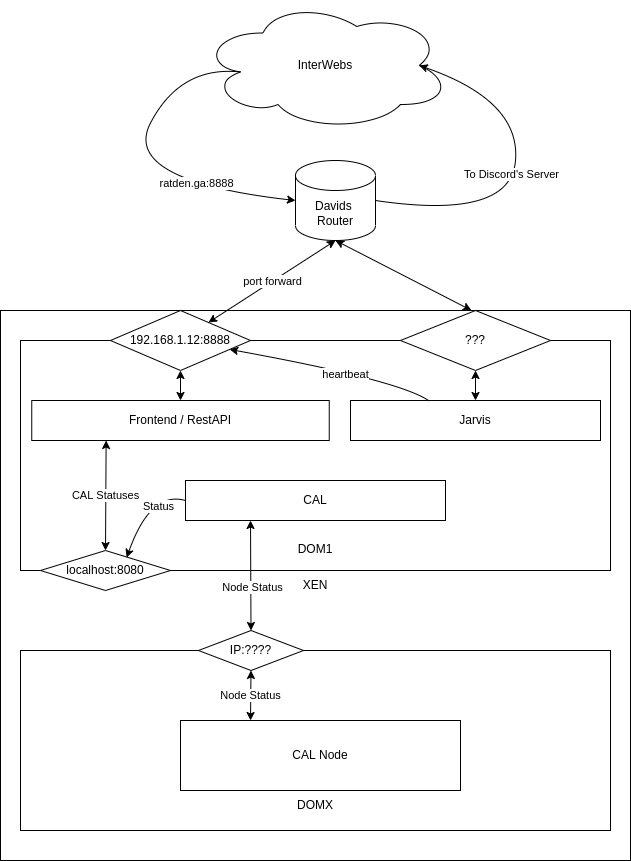

The diagram above was exported from draw.io. Its source (the exported page's mxGraphModel, read from the mxfile embedded in the PNG):
<mxGraphModel dx="1376" dy="1883" grid="1" gridSize="10" guides="1" tooltips="1" connect="1" arrows="1" fold="1" page="1" pageScale="1" pageWidth="850" pageHeight="1100" math="0" shadow="0">
  <root>
    <mxCell id="0" />
    <mxCell id="1" parent="0" />
    <mxCell id="2" value="XEN" style="rounded=0;whiteSpace=wrap;html=1;" vertex="1" parent="1">
      <mxGeometry x="130" y="200" width="630" height="550" as="geometry" />
    </mxCell>
    <mxCell id="3" value="InterWebs" style="ellipse;shape=cloud;whiteSpace=wrap;html=1;" vertex="1" parent="1">
      <mxGeometry x="330" y="-110" width="250" height="130" as="geometry" />
    </mxCell>
    <mxCell id="7" value="&lt;br&gt;&lt;br&gt;&lt;br&gt;&lt;br&gt;&lt;br&gt;&lt;br&gt;&lt;br&gt;&lt;br&gt;&lt;br&gt;&lt;br&gt;&lt;br&gt;&lt;br&gt;&lt;br&gt;DOM1" style="rounded=0;whiteSpace=wrap;html=1;" vertex="1" parent="1">
      <mxGeometry x="150" y="230" width="590" height="230" as="geometry" />
    </mxCell>
    <mxCell id="4" value="Frontend / RestAPI" style="rounded=0;whiteSpace=wrap;html=1;" vertex="1" parent="1">
      <mxGeometry x="161.25" y="290" width="297.5" height="40" as="geometry" />
    </mxCell>
    <mxCell id="6" value="" style="endArrow=classic;startArrow=classic;html=1;entryX=0.5;entryY=1;entryDx=0;entryDy=0;" edge="1" parent="1" source="4" target="5">
      <mxGeometry width="50" height="50" relative="1" as="geometry">
        <mxPoint x="290" y="280" as="sourcePoint" />
        <mxPoint x="340" y="230" as="targetPoint" />
      </mxGeometry>
    </mxCell>
    <mxCell id="5" value="192.168.1.12:8888" style="rhombus;whiteSpace=wrap;html=1;" vertex="1" parent="1">
      <mxGeometry x="240" y="200" width="140" height="60" as="geometry" />
    </mxCell>
    <mxCell id="8" value="Davids &lt;br&gt;Router" style="shape=cylinder3;whiteSpace=wrap;html=1;boundedLbl=1;backgroundOutline=1;size=15;" vertex="1" parent="1">
      <mxGeometry x="425" y="50" width="80" height="80" as="geometry" />
    </mxCell>
    <mxCell id="9" value="" style="curved=1;endArrow=classic;html=1;exitX=0.16;exitY=0.55;exitDx=0;exitDy=0;exitPerimeter=0;entryX=0;entryY=0.5;entryDx=0;entryDy=0;entryPerimeter=0;" edge="1" parent="1" source="3" target="8">
      <mxGeometry width="50" height="50" relative="1" as="geometry">
        <mxPoint x="150" as="sourcePoint" />
        <mxPoint x="200" y="-50" as="targetPoint" />
        <Array as="points">
          <mxPoint x="310" y="-45" />
          <mxPoint x="250" y="70" />
        </Array>
      </mxGeometry>
    </mxCell>
    <mxCell id="10" value="ratden.ga:8888" style="edgeLabel;html=1;align=center;verticalAlign=middle;resizable=0;points=[];" vertex="1" connectable="0" parent="9">
      <mxGeometry x="0.4503" y="6" relative="1" as="geometry">
        <mxPoint as="offset" />
      </mxGeometry>
    </mxCell>
    <mxCell id="11" value="port forward" style="endArrow=classic;startArrow=classic;html=1;entryX=0.5;entryY=1;entryDx=0;entryDy=0;entryPerimeter=0;" edge="1" parent="1" source="5" target="8">
      <mxGeometry width="50" height="50" relative="1" as="geometry">
        <mxPoint x="270" y="230" as="sourcePoint" />
        <mxPoint x="320" y="180" as="targetPoint" />
      </mxGeometry>
    </mxCell>
    <mxCell id="12" value="Jarvis" style="rounded=0;whiteSpace=wrap;html=1;" vertex="1" parent="1">
      <mxGeometry x="480" y="290" width="250" height="40" as="geometry" />
    </mxCell>
    <mxCell id="13" value="???" style="rhombus;whiteSpace=wrap;html=1;" vertex="1" parent="1">
      <mxGeometry x="530" y="200" width="150" height="60" as="geometry" />
    </mxCell>
    <mxCell id="14" value="" style="endArrow=classic;startArrow=classic;html=1;entryX=0.5;entryY=1;entryDx=0;entryDy=0;" edge="1" parent="1" source="12" target="13">
      <mxGeometry width="50" height="50" relative="1" as="geometry">
        <mxPoint x="560" y="330" as="sourcePoint" />
        <mxPoint x="610" y="280" as="targetPoint" />
      </mxGeometry>
    </mxCell>
    <mxCell id="15" value="" style="endArrow=classic;startArrow=classic;html=1;entryX=0.5;entryY=1;entryDx=0;entryDy=0;entryPerimeter=0;exitX=0.473;exitY=-0.002;exitDx=0;exitDy=0;exitPerimeter=0;" edge="1" parent="1" source="13" target="8">
      <mxGeometry width="50" height="50" relative="1" as="geometry">
        <mxPoint x="570" y="170" as="sourcePoint" />
        <mxPoint x="620" y="120" as="targetPoint" />
      </mxGeometry>
    </mxCell>
    <mxCell id="16" value="" style="curved=1;endArrow=classic;html=1;exitX=0.314;exitY=0.01;exitDx=0;exitDy=0;exitPerimeter=0;" edge="1" parent="1" source="12" target="5">
      <mxGeometry width="50" height="50" relative="1" as="geometry">
        <mxPoint x="500" y="300" as="sourcePoint" />
        <mxPoint x="550" y="250" as="targetPoint" />
        <Array as="points">
          <mxPoint x="530" y="270" />
        </Array>
      </mxGeometry>
    </mxCell>
    <mxCell id="17" value="heartbeat" style="edgeLabel;html=1;align=center;verticalAlign=middle;resizable=0;points=[];" vertex="1" connectable="0" parent="16">
      <mxGeometry x="-0.134" y="3" relative="1" as="geometry">
        <mxPoint as="offset" />
      </mxGeometry>
    </mxCell>
    <mxCell id="18" value="" style="curved=1;endArrow=classic;html=1;exitX=1;exitY=0.5;exitDx=0;exitDy=0;exitPerimeter=0;entryX=0.875;entryY=0.5;entryDx=0;entryDy=0;entryPerimeter=0;" edge="1" parent="1" source="8" target="3">
      <mxGeometry width="50" height="50" relative="1" as="geometry">
        <mxPoint x="590" y="110" as="sourcePoint" />
        <mxPoint x="640" y="60" as="targetPoint" />
        <Array as="points">
          <mxPoint x="640" y="110" />
          <mxPoint x="650" y="-10" />
        </Array>
      </mxGeometry>
    </mxCell>
    <mxCell id="19" value="To Discord's Server" style="edgeLabel;html=1;align=center;verticalAlign=middle;resizable=0;points=[];" vertex="1" connectable="0" parent="18">
      <mxGeometry x="0.0055" y="3" relative="1" as="geometry">
        <mxPoint as="offset" />
      </mxGeometry>
    </mxCell>
    <mxCell id="20" value="CAL" style="rounded=0;whiteSpace=wrap;html=1;" vertex="1" parent="1">
      <mxGeometry x="315" y="370" width="260" height="40" as="geometry" />
    </mxCell>
    <mxCell id="22" value="localhost:8080" style="rhombus;whiteSpace=wrap;html=1;" vertex="1" parent="1">
      <mxGeometry x="170" y="440" width="130" height="40" as="geometry" />
    </mxCell>
    <mxCell id="23" value="" style="curved=1;endArrow=classic;html=1;entryX=0.663;entryY=0.177;entryDx=0;entryDy=0;entryPerimeter=0;exitX=0;exitY=0.5;exitDx=0;exitDy=0;" edge="1" parent="1" source="20" target="22">
      <mxGeometry width="50" height="50" relative="1" as="geometry">
        <mxPoint x="280" y="430" as="sourcePoint" />
        <mxPoint x="330" y="380" as="targetPoint" />
        <Array as="points">
          <mxPoint x="280" y="380" />
        </Array>
      </mxGeometry>
    </mxCell>
    <mxCell id="27" value="Status" style="edgeLabel;html=1;align=center;verticalAlign=middle;resizable=0;points=[];" vertex="1" connectable="0" parent="23">
      <mxGeometry x="-0.0945" y="12" relative="1" as="geometry">
        <mxPoint as="offset" />
      </mxGeometry>
    </mxCell>
    <mxCell id="24" value="CAL Statuses" style="endArrow=classic;startArrow=classic;html=1;entryX=0.5;entryY=0;entryDx=0;entryDy=0;exitX=0.25;exitY=1;exitDx=0;exitDy=0;" edge="1" parent="1" source="4" target="22">
      <mxGeometry width="50" height="50" relative="1" as="geometry">
        <mxPoint x="210" y="400" as="sourcePoint" />
        <mxPoint x="260" y="350" as="targetPoint" />
      </mxGeometry>
    </mxCell>
    <mxCell id="25" value="&lt;br&gt;&lt;br&gt;&lt;br&gt;&lt;br&gt;&lt;br&gt;&lt;br&gt;&lt;br&gt;&lt;br&gt;&lt;br&gt;DOMX" style="rounded=0;whiteSpace=wrap;html=1;" vertex="1" parent="1">
      <mxGeometry x="150" y="540" width="590" height="180" as="geometry" />
    </mxCell>
    <mxCell id="26" value="CAL Node" style="rounded=0;whiteSpace=wrap;html=1;" vertex="1" parent="1">
      <mxGeometry x="310" y="610" width="280" height="70" as="geometry" />
    </mxCell>
    <mxCell id="29" value="IP:????" style="rhombus;whiteSpace=wrap;html=1;" vertex="1" parent="1">
      <mxGeometry x="328" y="520" width="105" height="40" as="geometry" />
    </mxCell>
    <mxCell id="30" value="" style="endArrow=classic;startArrow=classic;html=1;entryX=0.25;entryY=1;entryDx=0;entryDy=0;exitX=0.5;exitY=0;exitDx=0;exitDy=0;" edge="1" parent="1" source="29" target="20">
      <mxGeometry width="50" height="50" relative="1" as="geometry">
        <mxPoint x="340" y="500" as="sourcePoint" />
        <mxPoint x="390" y="450" as="targetPoint" />
      </mxGeometry>
    </mxCell>
    <mxCell id="32" value="Node Status" style="edgeLabel;html=1;align=center;verticalAlign=middle;resizable=0;points=[];" vertex="1" connectable="0" parent="30">
      <mxGeometry x="-0.2122" y="-1" relative="1" as="geometry">
        <mxPoint as="offset" />
      </mxGeometry>
    </mxCell>
    <mxCell id="31" value="Node Status" style="endArrow=classic;startArrow=classic;html=1;entryX=0.5;entryY=1;entryDx=0;entryDy=0;exitX=0.25;exitY=0;exitDx=0;exitDy=0;" edge="1" parent="1" source="26" target="29">
      <mxGeometry width="50" height="50" relative="1" as="geometry">
        <mxPoint x="380" y="595" as="sourcePoint" />
        <mxPoint x="385.5" y="560" as="targetPoint" />
      </mxGeometry>
    </mxCell>
  </root>
</mxGraphModel>